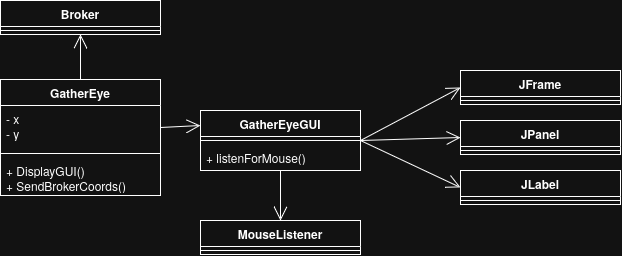

The diagram above was exported from draw.io. Its source (the exported page's mxGraphModel, read from the mxfile embedded in the PNG):
<mxGraphModel dx="1003" dy="935" grid="1" gridSize="10" guides="1" tooltips="1" connect="1" arrows="1" fold="1" page="1" pageScale="1" pageWidth="850" pageHeight="1100" math="0" shadow="0">
  <root>
    <mxCell id="0" />
    <mxCell id="1" parent="0" />
    <mxCell id="Uy5C-GC7UYnHTK2xJd6k-1" parent="1" style="swimlane;fontStyle=1;align=center;verticalAlign=top;childLayout=stackLayout;horizontal=1;startSize=26;horizontalStack=0;resizeParent=1;resizeParentMax=0;resizeLast=0;collapsible=1;marginBottom=0;whiteSpace=wrap;html=1;" value="GatherEye" vertex="1">
      <mxGeometry height="116" width="160" x="120" y="309" as="geometry" />
    </mxCell>
    <mxCell id="Uy5C-GC7UYnHTK2xJd6k-2" parent="Uy5C-GC7UYnHTK2xJd6k-1" style="text;strokeColor=none;fillColor=none;align=left;verticalAlign=top;spacingLeft=4;spacingRight=4;overflow=hidden;rotatable=0;points=[[0,0.5],[1,0.5]];portConstraint=eastwest;whiteSpace=wrap;html=1;" value="&lt;div&gt;- x&lt;/div&gt;&lt;div&gt;- y&lt;/div&gt;" vertex="1">
      <mxGeometry height="44" width="160" y="26" as="geometry" />
    </mxCell>
    <mxCell id="Uy5C-GC7UYnHTK2xJd6k-3" parent="Uy5C-GC7UYnHTK2xJd6k-1" style="line;strokeWidth=1;fillColor=none;align=left;verticalAlign=middle;spacingTop=-1;spacingLeft=3;spacingRight=3;rotatable=0;labelPosition=right;points=[];portConstraint=eastwest;strokeColor=inherit;" value="" vertex="1">
      <mxGeometry height="8" width="160" y="70" as="geometry" />
    </mxCell>
    <mxCell id="Uy5C-GC7UYnHTK2xJd6k-4" parent="Uy5C-GC7UYnHTK2xJd6k-1" style="text;strokeColor=none;fillColor=none;align=left;verticalAlign=top;spacingLeft=4;spacingRight=4;overflow=hidden;rotatable=0;points=[[0,0.5],[1,0.5]];portConstraint=eastwest;whiteSpace=wrap;html=1;" value="&lt;div&gt;+ DisplayGUI()&lt;/div&gt;&lt;div&gt;+ SendBrokerCoords()&lt;/div&gt;" vertex="1">
      <mxGeometry height="38" width="160" y="78" as="geometry" />
    </mxCell>
    <mxCell id="Uy5C-GC7UYnHTK2xJd6k-5" parent="1" style="swimlane;fontStyle=1;align=center;verticalAlign=top;childLayout=stackLayout;horizontal=1;startSize=26;horizontalStack=0;resizeParent=1;resizeParentMax=0;resizeLast=0;collapsible=1;marginBottom=0;whiteSpace=wrap;html=1;" value="GatherEyeGUI" vertex="1">
      <mxGeometry height="60" width="160" x="320" y="340" as="geometry">
        <mxRectangle height="30" width="120" x="320" y="340" as="alternateBounds" />
      </mxGeometry>
    </mxCell>
    <mxCell id="Uy5C-GC7UYnHTK2xJd6k-7" parent="Uy5C-GC7UYnHTK2xJd6k-5" style="line;strokeWidth=1;fillColor=none;align=left;verticalAlign=middle;spacingTop=-1;spacingLeft=3;spacingRight=3;rotatable=0;labelPosition=right;points=[];portConstraint=eastwest;strokeColor=inherit;" value="" vertex="1">
      <mxGeometry height="8" width="160" y="26" as="geometry" />
    </mxCell>
    <mxCell id="Uy5C-GC7UYnHTK2xJd6k-8" parent="Uy5C-GC7UYnHTK2xJd6k-5" style="text;strokeColor=none;fillColor=none;align=left;verticalAlign=top;spacingLeft=4;spacingRight=4;overflow=hidden;rotatable=0;points=[[0,0.5],[1,0.5]];portConstraint=eastwest;whiteSpace=wrap;html=1;" value="+ listenForMouse()" vertex="1">
      <mxGeometry height="26" width="160" y="34" as="geometry" />
    </mxCell>
    <mxCell id="Uy5C-GC7UYnHTK2xJd6k-10" edge="1" parent="1" source="Uy5C-GC7UYnHTK2xJd6k-2" style="endArrow=open;endFill=1;endSize=12;html=1;rounded=0;exitX=1;exitY=0.5;exitDx=0;exitDy=0;entryX=0;entryY=0.25;entryDx=0;entryDy=0;" target="Uy5C-GC7UYnHTK2xJd6k-5" value="">
      <mxGeometry relative="1" width="160" as="geometry">
        <mxPoint x="350" y="370" as="sourcePoint" />
        <mxPoint x="510" y="440" as="targetPoint" />
      </mxGeometry>
    </mxCell>
    <mxCell id="Uy5C-GC7UYnHTK2xJd6k-11" parent="1" style="swimlane;fontStyle=1;align=center;verticalAlign=top;childLayout=stackLayout;horizontal=1;startSize=26;horizontalStack=0;resizeParent=1;resizeParentMax=0;resizeLast=0;collapsible=1;marginBottom=0;whiteSpace=wrap;html=1;" value="Broker" vertex="1">
      <mxGeometry height="34" width="160" x="120" y="230" as="geometry" />
    </mxCell>
    <mxCell id="Uy5C-GC7UYnHTK2xJd6k-12" parent="Uy5C-GC7UYnHTK2xJd6k-11" style="line;strokeWidth=1;fillColor=none;align=left;verticalAlign=middle;spacingTop=-1;spacingLeft=3;spacingRight=3;rotatable=0;labelPosition=right;points=[];portConstraint=eastwest;strokeColor=inherit;" value="" vertex="1">
      <mxGeometry height="8" width="160" y="26" as="geometry" />
    </mxCell>
    <mxCell id="Uy5C-GC7UYnHTK2xJd6k-14" edge="1" parent="1" source="Uy5C-GC7UYnHTK2xJd6k-1" style="endArrow=open;endFill=1;endSize=12;html=1;rounded=0;exitX=0.5;exitY=0;exitDx=0;exitDy=0;entryX=0.5;entryY=1;entryDx=0;entryDy=0;" target="Uy5C-GC7UYnHTK2xJd6k-11" value="">
      <mxGeometry relative="1" width="160" as="geometry">
        <mxPoint x="410" y="350" as="sourcePoint" />
        <mxPoint x="500" y="417" as="targetPoint" />
      </mxGeometry>
    </mxCell>
    <mxCell id="RdnYez8FMHhQ8RaXFD27-2" parent="1" style="swimlane;fontStyle=1;align=center;verticalAlign=top;childLayout=stackLayout;horizontal=1;startSize=26;horizontalStack=0;resizeParent=1;resizeParentMax=0;resizeLast=0;collapsible=1;marginBottom=0;whiteSpace=wrap;html=1;" value="JFrame" vertex="1">
      <mxGeometry height="34" width="160" x="580" y="300" as="geometry" />
    </mxCell>
    <mxCell id="RdnYez8FMHhQ8RaXFD27-3" parent="RdnYez8FMHhQ8RaXFD27-2" style="line;strokeWidth=1;fillColor=none;align=left;verticalAlign=middle;spacingTop=-1;spacingLeft=3;spacingRight=3;rotatable=0;labelPosition=right;points=[];portConstraint=eastwest;strokeColor=inherit;" value="" vertex="1">
      <mxGeometry height="8" width="160" y="26" as="geometry" />
    </mxCell>
    <mxCell id="RdnYez8FMHhQ8RaXFD27-4" parent="1" style="swimlane;fontStyle=1;align=center;verticalAlign=top;childLayout=stackLayout;horizontal=1;startSize=26;horizontalStack=0;resizeParent=1;resizeParentMax=0;resizeLast=0;collapsible=1;marginBottom=0;whiteSpace=wrap;html=1;" value="&lt;div&gt;JLabel&lt;/div&gt;" vertex="1">
      <mxGeometry height="34" width="160" x="580" y="400" as="geometry" />
    </mxCell>
    <mxCell id="RdnYez8FMHhQ8RaXFD27-5" parent="RdnYez8FMHhQ8RaXFD27-4" style="line;strokeWidth=1;fillColor=none;align=left;verticalAlign=middle;spacingTop=-1;spacingLeft=3;spacingRight=3;rotatable=0;labelPosition=right;points=[];portConstraint=eastwest;strokeColor=inherit;" value="" vertex="1">
      <mxGeometry height="8" width="160" y="26" as="geometry" />
    </mxCell>
    <mxCell id="RdnYez8FMHhQ8RaXFD27-6" parent="1" style="swimlane;fontStyle=1;align=center;verticalAlign=top;childLayout=stackLayout;horizontal=1;startSize=26;horizontalStack=0;resizeParent=1;resizeParentMax=0;resizeLast=0;collapsible=1;marginBottom=0;whiteSpace=wrap;html=1;" value="JPanel" vertex="1">
      <mxGeometry height="34" width="160" x="580" y="350" as="geometry" />
    </mxCell>
    <mxCell id="RdnYez8FMHhQ8RaXFD27-7" parent="RdnYez8FMHhQ8RaXFD27-6" style="line;strokeWidth=1;fillColor=none;align=left;verticalAlign=middle;spacingTop=-1;spacingLeft=3;spacingRight=3;rotatable=0;labelPosition=right;points=[];portConstraint=eastwest;strokeColor=inherit;" value="" vertex="1">
      <mxGeometry height="8" width="160" y="26" as="geometry" />
    </mxCell>
    <mxCell id="RdnYez8FMHhQ8RaXFD27-12" edge="1" parent="1" source="Uy5C-GC7UYnHTK2xJd6k-5" style="endArrow=open;endFill=1;endSize=12;html=1;rounded=0;exitX=1;exitY=0.5;exitDx=0;exitDy=0;entryX=0;entryY=0.5;entryDx=0;entryDy=0;" target="RdnYez8FMHhQ8RaXFD27-6" value="">
      <mxGeometry relative="1" width="160" as="geometry">
        <mxPoint x="320" y="340" as="sourcePoint" />
        <mxPoint x="390" y="357" as="targetPoint" />
      </mxGeometry>
    </mxCell>
    <mxCell id="RdnYez8FMHhQ8RaXFD27-13" edge="1" parent="1" source="Uy5C-GC7UYnHTK2xJd6k-5" style="endArrow=open;endFill=1;endSize=12;html=1;rounded=0;exitX=1;exitY=0.5;exitDx=0;exitDy=0;entryX=0;entryY=0.5;entryDx=0;entryDy=0;" target="RdnYez8FMHhQ8RaXFD27-4" value="">
      <mxGeometry relative="1" width="160" as="geometry">
        <mxPoint x="520" y="383" as="sourcePoint" />
        <mxPoint x="620" y="380" as="targetPoint" />
      </mxGeometry>
    </mxCell>
    <mxCell id="RdnYez8FMHhQ8RaXFD27-21" parent="1" style="swimlane;fontStyle=1;align=center;verticalAlign=top;childLayout=stackLayout;horizontal=1;startSize=26;horizontalStack=0;resizeParent=1;resizeParentMax=0;resizeLast=0;collapsible=1;marginBottom=0;whiteSpace=wrap;html=1;" value="&lt;div&gt;MouseListener&lt;/div&gt;" vertex="1">
      <mxGeometry height="34" width="160" x="320" y="450" as="geometry" />
    </mxCell>
    <mxCell id="RdnYez8FMHhQ8RaXFD27-22" parent="RdnYez8FMHhQ8RaXFD27-21" style="line;strokeWidth=1;fillColor=none;align=left;verticalAlign=middle;spacingTop=-1;spacingLeft=3;spacingRight=3;rotatable=0;labelPosition=right;points=[];portConstraint=eastwest;strokeColor=inherit;" value="" vertex="1">
      <mxGeometry height="8" width="160" y="26" as="geometry" />
    </mxCell>
    <mxCell id="RdnYez8FMHhQ8RaXFD27-24" edge="1" parent="1" source="Uy5C-GC7UYnHTK2xJd6k-5" style="endArrow=open;endFill=1;endSize=12;html=1;rounded=0;exitX=0.5;exitY=1;exitDx=0;exitDy=0;entryX=0.5;entryY=0;entryDx=0;entryDy=0;" target="RdnYez8FMHhQ8RaXFD27-21" value="">
      <mxGeometry relative="1" width="160" as="geometry">
        <mxPoint x="570" y="383" as="sourcePoint" />
        <mxPoint x="670" y="380" as="targetPoint" />
      </mxGeometry>
    </mxCell>
    <mxCell id="RdnYez8FMHhQ8RaXFD27-28" edge="1" parent="1" source="Uy5C-GC7UYnHTK2xJd6k-5" style="endArrow=open;endFill=1;endSize=12;html=1;rounded=0;entryX=0;entryY=0.5;entryDx=0;entryDy=0;exitX=1;exitY=0.5;exitDx=0;exitDy=0;" target="RdnYez8FMHhQ8RaXFD27-2" value="">
      <mxGeometry relative="1" width="160" as="geometry">
        <mxPoint x="520" y="290" as="sourcePoint" />
        <mxPoint x="660" y="380" as="targetPoint" />
      </mxGeometry>
    </mxCell>
  </root>
</mxGraphModel>